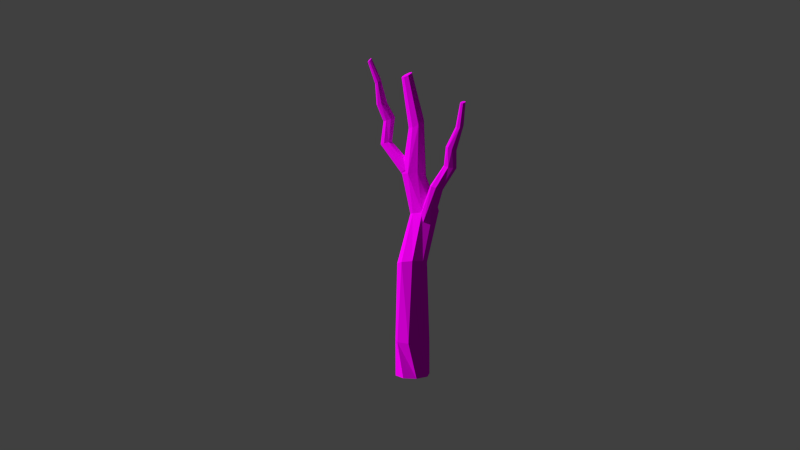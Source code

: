 # Source: Tree3.blend  (saved by Blender 2.75.0; exported with 4.5.12 LTS)
import bpy
from mathutils import Matrix  # noqa: F401  (used for matrix-valued properties, if any)

bpy.ops.wm.read_factory_settings(use_empty=True)
scene = bpy.context.scene
scene.name = 'Scene'

# ---- collections
col_collection_1 = bpy.data.collections.new('Collection 1'); scene.collection.children.link(col_collection_1)

# ---- images (referenced by path relative to the original .blend; pixels are not part of the script)
import os
ASSET_DIR = os.environ.get("B2B_ASSET_DIR", "")  # directory of the original .blend (textures are referenced by path, not embedded)
HERE = os.path.dirname(os.path.abspath(__file__))  # packed textures are extracted next to this script under _unpacked/

def load_image(name, relpath, width, height, colorspace="sRGB"):
    """Load a texture the original file referenced (path relative to the .blend, or extracted next to this script)."""
    p = next((c for c in (os.path.join(HERE, relpath), os.path.join(ASSET_DIR, relpath)) if relpath and os.path.exists(c)), "")
    if p:
        img = bpy.data.images.load(p, check_existing=True)
        img.name = name
    else:  # same state as the original file: an image datablock whose file is absent (Cycles renders it pink)
        img = bpy.data.images.new(name, width, height)
        img.source = "FILE"
        img.filepath = "//" + (relpath or name)
    img.colorspace_settings.name = colorspace
    return img
img_treetexture_png = load_image('TreeTexture.png', 'TreeTexture.png', 1024, 1024, 'sRGB')

# ---- materials (node trees are filled in below, after node groups)
mat_material_002 = bpy.data.materials.new('Material.002')
mat_material_002.alpha_threshold = 0.0
mat_material_002.roughness = 0.5

# ---- material node trees
mat_material_002.use_nodes = True; mat_material_002.node_tree.nodes.clear()
_N = mat_material_002.node_tree.nodes; _L = mat_material_002.node_tree.links
n0 = _N.new('ShaderNodeOutputMaterial'); n0.name = 'Material Output'; n0.location = (300, 300)
n1 = _N.new('ShaderNodeBsdfDiffuse'); n1.name = 'Diffuse BSDF'; n1.location = (10, 300)
n2 = _N.new('ShaderNodeTexImage'); n2.name = 'Image Texture'; n2.location = (-180, 300)
n2.width = 140
n2.image = img_treetexture_png
_L.new(n1.outputs[0], n0.inputs[0])
_L.new(n2.outputs[0], n1.inputs[0])
n0.is_active_output = True

# ---- world
world_world = bpy.data.worlds.new('World'); scene.world = world_world
world_world.color = (0.05088, 0.05088, 0.05088)
world_world.use_sun_shadow = False
world_world.sun_shadow_jitter_overblur = 0.0
world_world.cycles.sampling_method = 'MANUAL'
world_world.cycles.sample_map_resolution = 256

# ---- cameras
cam_camera = bpy.data.cameras.new('Camera')
cam_camera.clip_end = 100.0
cam_camera.lens = 35.0
cam_camera.sensor_width = 32.0
cam_camera.sensor_height = 18.0
cam_camera.ortho_scale = 7.314
cam_camera.dof.focus_distance = 0.0

# ---- meshes
me_cylinder_001 = bpy.data.meshes.new('Cylinder.001')
me_cylinder_001.from_pydata([(-0.5697, -3.54, 4.797), (0.174, -4.953, 6.088), (0.09685, -3.726, 4.47), (0.6215, -5.353, 5.614), (0.3173, -4.233, 3.941), (0.5069, -5.915, 5.107), (-0.0374, -4.764, 3.519), (-0.1027, -6.31, 4.865), (-0.7596, -5.009, 3.453), (-0.8501, -6.306, 5.03), (-1.426, -4.823, 3.78), (-1.298, -5.906, 5.505), (-1.647, -4.316, 4.309), (-1.183, -5.343, 6.011), (-1.292, -3.785, 4.73), (-0.5735, -4.949, 6.253), (0.3586, -10.78, 7.08), (0.3631, -10.23, 7.426), (-0.1012, -11.19, 6.883), (-0.747, -11.23, 6.951), (-1.201, -10.87, 7.244), (-1.196, -10.32, 7.59), (-0.7363, -9.902, 7.786), (-0.09048, -9.864, 7.719), (-0.9362, -12.45, 9.737), (-0.4127, -12.07, 9.801), (-1.546, -12.44, 9.963), (-1.885, -12.04, 10.35), (-1.754, -11.48, 10.66), (-1.231, -11.1, 10.73), (-0.621, -11.12, 10.5), (-0.2821, -11.52, 10.12), (-0.6673, -13.99, 11.52), (-0.1358, -13.81, 11.5), (-1.147, -13.78, 11.72), (-1.293, -13.3, 11.97), (-1.021, -12.84, 12.14), (-0.489, -12.67, 12.12), (-0.009749, -12.88, 11.93), (0.1366, -13.35, 11.67), (-0.2009, -15.03, 14.23), (0.09622, -14.84, 14.06), (-0.4114, -14.98, 14.56), (-0.412, -14.72, 14.86), (-0.2024, -14.4, 14.95), (0.09472, -14.2, 14.78), (0.3052, -14.25, 14.44), (0.3059, -14.51, 14.15), (0.4757, -16.75, 16.57), (0.6793, -16.62, 16.45), (0.3315, -16.72, 16.8), (0.3311, -16.54, 17.0), (0.4747, -16.32, 17.06), (0.6782, -16.18, 16.94), (0.8225, -16.22, 16.71), (0.8229, -16.39, 16.51), (0.0, 1.0, -1.0), (0.4335, 0.9011, 1.005), (0.7071, 0.7071, -1.0), (0.9437, 0.3306, 1.009), (1.0, -4.371e-08, -1.0), (0.9011, -0.4335, 1.007), (0.7071, -0.7071, -1.0), (0.3306, -0.9438, 1.002), (-8.742e-08, -1.0, -1.0), (-0.4335, -0.9011, 0.9953), (-0.7071, -0.7071, -1.0), (-0.9437, -0.3306, 0.9914), (-1.0, 1.192e-08, -1.0), (-0.9011, 0.4335, 0.9926), (-0.7071, 0.7071, -1.0), (-0.3306, 0.9438, 0.9981), (0.7811, -0.1906, 5.596), (0.655, 0.4429, 5.673), (0.4269, -0.7153, 5.446), (-0.2001, -0.8237, 5.312), (-0.7326, -0.4525, 5.27), (-0.8588, 0.1809, 5.347), (-0.5046, 0.7056, 5.497), (0.1224, 0.8141, 5.632), (-1.355, -0.9367, 8.129), (-0.894, -0.4837, 8.2), (-2.006, -0.9333, 8.12), (-2.464, -0.4755, 8.179), (-2.462, 0.1686, 8.27), (-2.001, 0.6215, 8.341), (-1.35, 0.6181, 8.35), (-0.8918, 0.1603, 8.291), (-1.722, -1.641, 10.36), (-1.22, -1.407, 10.45), (-2.242, -1.447, 10.29), (-2.476, -0.939, 10.27), (-2.287, -0.4141, 10.32), (-1.786, -0.1799, 10.4), (-1.266, -0.3736, 10.48), (-1.031, -0.8817, 10.49), (-2.24, -1.517, 13.26), (-1.903, -1.357, 13.13), (-2.555, -1.384, 13.45), (-2.665, -1.035, 13.6), (-2.504, -0.6745, 13.61), (-2.168, -0.5135, 13.48), (-1.853, -0.6466, 13.29), (-1.743, -0.9958, 13.14), (-2.42, -2.121, 16.17), (-2.189, -2.011, 16.08), (-2.636, -2.03, 16.3), (-2.711, -1.791, 16.4), (-2.601, -1.543, 16.41), (-2.371, -1.433, 16.32), (-2.154, -1.524, 16.19), (-2.079, -1.764, 16.09), (2.219, 9.176, -16.46), (3.212, 7.479, -12.35), (3.88, 8.842, -16.6), (4.553, 6.506, -12.73), (4.799, 7.516, -17.13), (4.761, 4.942, -13.36), (4.439, 5.974, -17.75), (3.716, 3.702, -13.87), (3.009, 5.12, -18.09), (2.03, 3.512, -13.96), (1.348, 5.454, -17.95), (0.6895, 4.485, -13.58), (0.4291, 6.78, -17.42), (0.4808, 6.049, -12.95), (0.7898, 8.322, -16.8), (1.526, 7.289, -12.44), (4.419, 1.599, -3.724), (3.893, 2.774, -3.069), (3.852, 0.5283, -4.511), (2.524, 0.1891, -4.967), (1.214, 0.7799, -4.827), (0.6879, 1.955, -4.171), (1.255, 3.025, -3.384), (2.583, 3.364, -2.928), (0.05377, -2.793, 0.5821), (0.8833, -1.763, 1.163), (-1.369, -3.018, 0.4732), (-2.551, -2.307, 0.8999), (-2.8, -1.075, 1.612), (-1.971, -0.04512, 2.193), (-0.5483, 0.18, 2.302), (0.634, -0.5317, 1.875), (-0.4607, -6.201, 4.56), (0.5429, -5.611, 4.996), (-1.674, -5.941, 4.496), (-2.387, -4.982, 4.839), (-2.182, -3.887, 5.39), (-1.178, -3.297, 5.826), (0.0356, -3.557, 5.891), (0.7485, -4.516, 5.547), (-1.632, -8.532, 10.55), (-0.961, -7.974, 10.46), (-2.373, -8.541, 11.02), (-2.75, -7.996, 11.59), (-2.542, -7.216, 11.94), (-1.87, -6.658, 11.85), (-1.13, -6.649, 11.38), (-0.7528, -7.194, 10.8), (-1.777, -12.23, 16.03), (-1.317, -11.85, 15.97), (-2.285, -12.23, 16.35), (-2.543, -11.86, 16.75), (-2.4, -11.33, 16.98), (-1.94, -10.94, 16.92), (-1.433, -10.94, 16.6), (-1.175, -11.31, 16.21)], [], [(0, 1, 3, 2), (2, 3, 5, 4), (4, 5, 7, 6), (6, 7, 9, 8), (8, 9, 11, 10), (10, 11, 13, 12), (5, 3, 16, 18), (14, 15, 1, 0), (12, 13, 15, 14), (0, 2, 4, 6, 8, 10, 12, 14), (23, 22, 30, 31), (11, 9, 20, 21), (1, 15, 23, 17), (3, 1, 17, 16), (7, 5, 18, 19), (13, 11, 21, 22), (9, 7, 19, 20), (15, 13, 22, 23), (28, 27, 35, 36), (21, 20, 28, 29), (19, 18, 26, 27), (16, 17, 25, 24), (17, 23, 31, 25), (22, 21, 29, 30), (20, 19, 27, 28), (18, 16, 24, 26), (33, 39, 47, 41), (26, 24, 32, 34), (31, 30, 38, 39), (29, 28, 36, 37), (27, 26, 34, 35), (24, 25, 33, 32), (25, 31, 39, 33), (30, 29, 37, 38), (47, 46, 54, 55), (38, 37, 45, 46), (36, 35, 43, 44), (34, 32, 40, 42), (39, 38, 46, 47), (37, 36, 44, 45), (35, 34, 42, 43), (32, 33, 41, 40), (48, 49, 55, 54, 53, 52, 51, 50), (45, 44, 52, 53), (43, 42, 50, 51), (40, 41, 49, 48), (41, 47, 55, 49), (46, 45, 53, 54), (44, 43, 51, 52), (42, 40, 48, 50), (56, 57, 59, 58), (58, 59, 61, 60), (60, 61, 63, 62), (62, 63, 65, 64), (64, 65, 67, 66), (66, 67, 69, 68), (61, 59, 72, 74), (70, 71, 57, 56), (68, 69, 71, 70), (56, 58, 60, 62, 64, 66, 68, 70), (79, 78, 86, 87), (67, 65, 76, 77), (57, 71, 79, 73), (59, 57, 73, 72), (63, 61, 74, 75), (69, 67, 77, 78), (65, 63, 75, 76), (71, 69, 78, 79), (84, 83, 91, 92), (77, 76, 84, 85), (75, 74, 82, 83), (72, 73, 81, 80), (73, 79, 87, 81), (78, 77, 85, 86), (76, 75, 83, 84), (74, 72, 80, 82), (89, 95, 103, 97), (82, 80, 88, 90), (87, 86, 94, 95), (85, 84, 92, 93), (83, 82, 90, 91), (80, 81, 89, 88), (81, 87, 95, 89), (86, 85, 93, 94), (103, 102, 110, 111), (94, 93, 101, 102), (92, 91, 99, 100), (90, 88, 96, 98), (95, 94, 102, 103), (93, 92, 100, 101), (91, 90, 98, 99), (88, 89, 97, 96), (104, 105, 111, 110, 109, 108, 107, 106), (101, 100, 108, 109), (99, 98, 106, 107), (96, 97, 105, 104), (97, 103, 111, 105), (102, 101, 109, 110), (100, 99, 107, 108), (98, 96, 104, 106), (112, 113, 115, 114), (114, 115, 117, 116), (116, 117, 119, 118), (118, 119, 121, 120), (120, 121, 123, 122), (122, 123, 125, 124), (117, 115, 128, 130), (126, 127, 113, 112), (124, 125, 127, 126), (112, 114, 116, 118, 120, 122, 124, 126), (135, 134, 142, 143), (123, 121, 132, 133), (113, 127, 135, 129), (115, 113, 129, 128), (119, 117, 130, 131), (125, 123, 133, 134), (121, 119, 131, 132), (127, 125, 134, 135), (140, 139, 147, 148), (133, 132, 140, 141), (131, 130, 138, 139), (128, 129, 137, 136), (129, 135, 143, 137), (134, 133, 141, 142), (132, 131, 139, 140), (130, 128, 136, 138), (145, 151, 159, 153), (138, 136, 144, 146), (143, 142, 150, 151), (141, 140, 148, 149), (139, 138, 146, 147), (136, 137, 145, 144), (137, 143, 151, 145), (142, 141, 149, 150), (159, 158, 166, 167), (150, 149, 157, 158), (148, 147, 155, 156), (146, 144, 152, 154), (151, 150, 158, 159), (149, 148, 156, 157), (147, 146, 154, 155), (144, 145, 153, 152), (160, 161, 167, 166, 165, 164, 163, 162), (157, 156, 164, 165), (155, 154, 162, 163), (152, 153, 161, 160), (153, 159, 167, 161), (158, 157, 165, 166), (156, 155, 163, 164), (154, 152, 160, 162)])
_uv = me_cylinder_001.uv_layers.new(name='UVMap')
_uv.uv.foreach_set('vector', [0.1211, 0.9305, 0.1289, 0.9305, 0.1289, 0.9383, 0.1211, 0.9383, 0.1211, 0.9305, 0.1289, 0.9305, 0.1289, 0.9383, 0.1211, 0.9383, 0.1211, 0.9305, 0.1289, 0.9305, 0.1289, 0.9383, 0.1211, 0.9383, 0.1211, 0.9305, 0.1289, 0.9305, 0.1289, 0.9383, 0.1211, 0.9383, 0.1211, 0.9305, 0.1289, 0.9305, 0.1289, 0.9383, 0.1211, 0.9383, 0.1211, 0.9305, 0.1289, 0.9305, 0.1289, 0.9383, 0.1211, 0.9383, 0.1211, 0.9305, 0.1289, 0.9305, 0.1289, 0.9383, 0.1211, 0.9383, 0.1211, 0.9305, 0.1289, 0.9305, 0.1289, 0.9383, 0.1211, 0.9383, 0.1211, 0.9305, 0.1289, 0.9305, 0.1289, 0.9383, 0.1211, 0.9383, 0.125, 0.9383, 0.1278, 0.9371, 0.1289, 0.9344, 0.1278, 0.9316, 0.125, 0.9305, 0.1222, 0.9316, 0.1211, 0.9344, 0.1222, 0.9371, 0.1211, 0.9305, 0.1289, 0.9305, 0.1289, 0.9383, 0.1211, 0.9383, 0.1211, 0.9305, 0.1289, 0.9305, 0.1289, 0.9383, 0.1211, 0.9383, 0.1211, 0.9305, 0.1289, 0.9305, 0.1289, 0.9383, 0.1211, 0.9383, 0.1211, 0.9305, 0.1289, 0.9305, 0.1289, 0.9383, 0.1211, 0.9383, 0.1211, 0.9305, 0.1289, 0.9305, 0.1289, 0.9383, 0.1211, 0.9383, 0.1211, 0.9305, 0.1289, 0.9305, 0.1289, 0.9383, 0.1211, 0.9383, 0.1211, 0.9305, 0.1289, 0.9305, 0.1289, 0.9383, 0.1211, 0.9383, 0.1211, 0.9305, 0.1289, 0.9305, 0.1289, 0.9383, 0.1211, 0.9383, 0.1211, 0.9305, 0.1289, 0.9305, 0.1289, 0.9383, 0.1211, 0.9383, 0.1211, 0.9305, 0.1289, 0.9305, 0.1289, 0.9383, 0.1211, 0.9383, 0.1211, 0.9305, 0.1289, 0.9305, 0.1289, 0.9383, 0.1211, 0.9383, 0.1211, 0.9305, 0.1289, 0.9305, 0.1289, 0.9383, 0.1211, 0.9383, 0.1211, 0.9305, 0.1289, 0.9305, 0.1289, 0.9383, 0.1211, 0.9383, 0.1211, 0.9305, 0.1289, 0.9305, 0.1289, 0.9383, 0.1211, 0.9383, 0.1211, 0.9305, 0.1289, 0.9305, 0.1289, 0.9383, 0.1211, 0.9383, 0.1211, 0.9305, 0.1289, 0.9305, 0.1289, 0.9383, 0.1211, 0.9383, 0.1211, 0.9305, 0.1289, 0.9305, 0.1289, 0.9383, 0.1211, 0.9383, 0.1211, 0.9305, 0.1289, 0.9305, 0.1289, 0.9383, 0.1211, 0.9383, 0.1211, 0.9305, 0.1289, 0.9305, 0.1289, 0.9383, 0.1211, 0.9383, 0.1211, 0.9305, 0.1289, 0.9305, 0.1289, 0.9383, 0.1211, 0.9383, 0.1211, 0.9305, 0.1289, 0.9305, 0.1289, 0.9383, 0.1211, 0.9383, 0.1211, 0.9305, 0.1289, 0.9305, 0.1289, 0.9383, 0.1211, 0.9383, 0.1211, 0.9305, 0.1289, 0.9305, 0.1289, 0.9383, 0.1211, 0.9383, 0.1211, 0.9305, 0.1289, 0.9305, 0.1289, 0.9383, 0.1211, 0.9383, 0.1211, 0.9305, 0.1289, 0.9305, 0.1289, 0.9383, 0.1211, 0.9383, 0.1211, 0.9305, 0.1289, 0.9305, 0.1289, 0.9383, 0.1211, 0.9383, 0.1211, 0.9305, 0.1289, 0.9305, 0.1289, 0.9383, 0.1211, 0.9383, 0.1211, 0.9305, 0.1289, 0.9305, 0.1289, 0.9383, 0.1211, 0.9383, 0.1211, 0.9305, 0.1289, 0.9305, 0.1289, 0.9383, 0.1211, 0.9383, 0.1211, 0.9305, 0.1289, 0.9305, 0.1289, 0.9383, 0.1211, 0.9383, 0.1211, 0.9305, 0.1289, 0.9305, 0.1289, 0.9383, 0.1211, 0.9383, 0.1211, 0.9305, 0.1289, 0.9305, 0.1289, 0.9383, 0.1211, 0.9383, 0.125, 0.9383, 0.1278, 0.9371, 0.1289, 0.9344, 0.1278, 0.9316, 0.125, 0.9305, 0.1222, 0.9316, 0.1211, 0.9344, 0.1222, 0.9371, 0.1211, 0.9305, 0.1289, 0.9305, 0.1289, 0.9383, 0.1211, 0.9383, 0.1211, 0.9305, 0.1289, 0.9305, 0.1289, 0.9383, 0.1211, 0.9383, 0.1211, 0.9305, 0.1289, 0.9305, 0.1289, 0.9383, 0.1211, 0.9383, 0.1211, 0.9305, 0.1289, 0.9305, 0.1289, 0.9383, 0.1211, 0.9383, 0.1211, 0.9305, 0.1289, 0.9305, 0.1289, 0.9383, 0.1211, 0.9383, 0.1211, 0.9305, 0.1289, 0.9305, 0.1289, 0.9383, 0.1211, 0.9383, 0.1211, 0.9305, 0.1289, 0.9305, 0.1289, 0.9383, 0.1211, 0.9383, 0.1211, 0.9305, 0.1289, 0.9305, 0.1289, 0.9383, 0.1211, 0.9383, 0.1211, 0.9305, 0.1289, 0.9305, 0.1289, 0.9383, 0.1211, 0.9383, 0.1211, 0.9305, 0.1289, 0.9305, 0.1289, 0.9383, 0.1211, 0.9383, 0.1211, 0.9305, 0.1289, 0.9305, 0.1289, 0.9383, 0.1211, 0.9383, 0.1211, 0.9305, 0.1289, 0.9305, 0.1289, 0.9383, 0.1211, 0.9383, 0.1211, 0.9305, 0.1289, 0.9305, 0.1289, 0.9383, 0.1211, 0.9383, 0.1211, 0.9305, 0.1289, 0.9305, 0.1289, 0.9383, 0.1211, 0.9383, 0.1211, 0.9305, 0.1289, 0.9305, 0.1289, 0.9383, 0.1211, 0.9383, 0.1211, 0.9305, 0.1289, 0.9305, 0.1289, 0.9383, 0.1211, 0.9383, 0.125, 0.9383, 0.1278, 0.9371, 0.1289, 0.9344, 0.1278, 0.9316, 0.125, 0.9305, 0.1222, 0.9316, 0.1211, 0.9344, 0.1222, 0.9371, 0.1211, 0.9305, 0.1289, 0.9305, 0.1289, 0.9383, 0.1211, 0.9383, 0.1211, 0.9305, 0.1289, 0.9305, 0.1289, 0.9383, 0.1211, 0.9383, 0.1211, 0.9305, 0.1289, 0.9305, 0.1289, 0.9383, 0.1211, 0.9383, 0.1211, 0.9305, 0.1289, 0.9305, 0.1289, 0.9383, 0.1211, 0.9383, 0.1211, 0.9305, 0.1289, 0.9305, 0.1289, 0.9383, 0.1211, 0.9383, 0.1211, 0.9305, 0.1289, 0.9305, 0.1289, 0.9383, 0.1211, 0.9383, 0.1211, 0.9305, 0.1289, 0.9305, 0.1289, 0.9383, 0.1211, 0.9383, 0.1211, 0.9305, 0.1289, 0.9305, 0.1289, 0.9383, 0.1211, 0.9383, 0.1211, 0.9305, 0.1289, 0.9305, 0.1289, 0.9383, 0.1211, 0.9383, 0.1211, 0.9305, 0.1289, 0.9305, 0.1289, 0.9383, 0.1211, 0.9383, 0.1211, 0.9305, 0.1289, 0.9305, 0.1289, 0.9383, 0.1211, 0.9383, 0.1211, 0.9305, 0.1289, 0.9305, 0.1289, 0.9383, 0.1211, 0.9383, 0.1211, 0.9305, 0.1289, 0.9305, 0.1289, 0.9383, 0.1211, 0.9383, 0.1211, 0.9305, 0.1289, 0.9305, 0.1289, 0.9383, 0.1211, 0.9383, 0.1211, 0.9305, 0.1289, 0.9305, 0.1289, 0.9383, 0.1211, 0.9383, 0.1211, 0.9305, 0.1289, 0.9305, 0.1289, 0.9383, 0.1211, 0.9383, 0.1211, 0.9305, 0.1289, 0.9305, 0.1289, 0.9383, 0.1211, 0.9383, 0.1211, 0.9305, 0.1289, 0.9305, 0.1289, 0.9383, 0.1211, 0.9383, 0.1211, 0.9305, 0.1289, 0.9305, 0.1289, 0.9383, 0.1211, 0.9383, 0.1211, 0.9305, 0.1289, 0.9305, 0.1289, 0.9383, 0.1211, 0.9383, 0.1211, 0.9305, 0.1289, 0.9305, 0.1289, 0.9383, 0.1211, 0.9383, 0.1211, 0.9305, 0.1289, 0.9305, 0.1289, 0.9383, 0.1211, 0.9383, 0.1211, 0.9305, 0.1289, 0.9305, 0.1289, 0.9383, 0.1211, 0.9383, 0.1211, 0.9305, 0.1289, 0.9305, 0.1289, 0.9383, 0.1211, 0.9383, 0.1211, 0.9305, 0.1289, 0.9305, 0.1289, 0.9383, 0.1211, 0.9383, 0.1211, 0.9305, 0.1289, 0.9305, 0.1289, 0.9383, 0.1211, 0.9383, 0.1211, 0.9305, 0.1289, 0.9305, 0.1289, 0.9383, 0.1211, 0.9383, 0.1211, 0.9305, 0.1289, 0.9305, 0.1289, 0.9383, 0.1211, 0.9383, 0.1211, 0.9305, 0.1289, 0.9305, 0.1289, 0.9383, 0.1211, 0.9383, 0.1211, 0.9305, 0.1289, 0.9305, 0.1289, 0.9383, 0.1211, 0.9383, 0.1211, 0.9305, 0.1289, 0.9305, 0.1289, 0.9383, 0.1211, 0.9383, 0.1211, 0.9305, 0.1289, 0.9305, 0.1289, 0.9383, 0.1211, 0.9383, 0.125, 0.9383, 0.1278, 0.9371, 0.1289, 0.9344, 0.1278, 0.9316, 0.125, 0.9305, 0.1222, 0.9316, 0.1211, 0.9344, 0.1222, 0.9371, 0.1211, 0.9305, 0.1289, 0.9305, 0.1289, 0.9383, 0.1211, 0.9383, 0.1211, 0.9305, 0.1289, 0.9305, 0.1289, 0.9383, 0.1211, 0.9383, 0.1211, 0.9305, 0.1289, 0.9305, 0.1289, 0.9383, 0.1211, 0.9383, 0.1211, 0.9305, 0.1289, 0.9305, 0.1289, 0.9383, 0.1211, 0.9383, 0.1211, 0.9305, 0.1289, 0.9305, 0.1289, 0.9383, 0.1211, 0.9383, 0.1211, 0.9305, 0.1289, 0.9305, 0.1289, 0.9383, 0.1211, 0.9383, 0.1211, 0.9305, 0.1289, 0.9305, 0.1289, 0.9383, 0.1211, 0.9383, 0.1211, 0.9305, 0.1289, 0.9305, 0.1289, 0.9383, 0.1211, 0.9383, 0.1211, 0.9305, 0.1289, 0.9305, 0.1289, 0.9383, 0.1211, 0.9383, 0.1211, 0.9305, 0.1289, 0.9305, 0.1289, 0.9383, 0.1211, 0.9383, 0.1211, 0.9305, 0.1289, 0.9305, 0.1289, 0.9383, 0.1211, 0.9383, 0.1211, 0.9305, 0.1289, 0.9305, 0.1289, 0.9383, 0.1211, 0.9383, 0.1211, 0.9305, 0.1289, 0.9305, 0.1289, 0.9383, 0.1211, 0.9383, 0.1211, 0.9305, 0.1289, 0.9305, 0.1289, 0.9383, 0.1211, 0.9383, 0.1211, 0.9305, 0.1289, 0.9305, 0.1289, 0.9383, 0.1211, 0.9383, 0.1211, 0.9305, 0.1289, 0.9305, 0.1289, 0.9383, 0.1211, 0.9383, 0.125, 0.9383, 0.1278, 0.9371, 0.1289, 0.9344, 0.1278, 0.9316, 0.125, 0.9305, 0.1222, 0.9316, 0.1211, 0.9344, 0.1222, 0.9371, 0.1211, 0.9305, 0.1289, 0.9305, 0.1289, 0.9383, 0.1211, 0.9383, 0.1211, 0.9305, 0.1289, 0.9305, 0.1289, 0.9383, 0.1211, 0.9383, 0.1211, 0.9305, 0.1289, 0.9305, 0.1289, 0.9383, 0.1211, 0.9383, 0.1211, 0.9305, 0.1289, 0.9305, 0.1289, 0.9383, 0.1211, 0.9383, 0.1211, 0.9305, 0.1289, 0.9305, 0.1289, 0.9383, 0.1211, 0.9383, 0.1211, 0.9305, 0.1289, 0.9305, 0.1289, 0.9383, 0.1211, 0.9383, 0.1211, 0.9305, 0.1289, 0.9305, 0.1289, 0.9383, 0.1211, 0.9383, 0.1211, 0.9305, 0.1289, 0.9305, 0.1289, 0.9383, 0.1211, 0.9383, 0.1211, 0.9305, 0.1289, 0.9305, 0.1289, 0.9383, 0.1211, 0.9383, 0.1211, 0.9305, 0.1289, 0.9305, 0.1289, 0.9383, 0.1211, 0.9383, 0.1211, 0.9305, 0.1289, 0.9305, 0.1289, 0.9383, 0.1211, 0.9383, 0.1211, 0.9305, 0.1289, 0.9305, 0.1289, 0.9383, 0.1211, 0.9383, 0.1211, 0.9305, 0.1289, 0.9305, 0.1289, 0.9383, 0.1211, 0.9383, 0.1211, 0.9305, 0.1289, 0.9305, 0.1289, 0.9383, 0.1211, 0.9383, 0.1211, 0.9305, 0.1289, 0.9305, 0.1289, 0.9383, 0.1211, 0.9383, 0.1211, 0.9305, 0.1289, 0.9305, 0.1289, 0.9383, 0.1211, 0.9383, 0.1211, 0.9305, 0.1289, 0.9305, 0.1289, 0.9383, 0.1211, 0.9383, 0.1211, 0.9305, 0.1289, 0.9305, 0.1289, 0.9383, 0.1211, 0.9383, 0.1211, 0.9305, 0.1289, 0.9305, 0.1289, 0.9383, 0.1211, 0.9383, 0.1211, 0.9305, 0.1289, 0.9305, 0.1289, 0.9383, 0.1211, 0.9383, 0.1211, 0.9305, 0.1289, 0.9305, 0.1289, 0.9383, 0.1211, 0.9383, 0.1211, 0.9305, 0.1289, 0.9305, 0.1289, 0.9383, 0.1211, 0.9383, 0.1211, 0.9305, 0.1289, 0.9305, 0.1289, 0.9383, 0.1211, 0.9383, 0.1211, 0.9305, 0.1289, 0.9305, 0.1289, 0.9383, 0.1211, 0.9383, 0.1211, 0.9305, 0.1289, 0.9305, 0.1289, 0.9383, 0.1211, 0.9383, 0.1211, 0.9305, 0.1289, 0.9305, 0.1289, 0.9383, 0.1211, 0.9383, 0.1211, 0.9305, 0.1289, 0.9305, 0.1289, 0.9383, 0.1211, 0.9383, 0.1211, 0.9305, 0.1289, 0.9305, 0.1289, 0.9383, 0.1211, 0.9383, 0.1211, 0.9305, 0.1289, 0.9305, 0.1289, 0.9383, 0.1211, 0.9383, 0.1211, 0.9305, 0.1289, 0.9305, 0.1289, 0.9383, 0.1211, 0.9383, 0.1211, 0.9305, 0.1289, 0.9305, 0.1289, 0.9383, 0.1211, 0.9383, 0.1211, 0.9305, 0.1289, 0.9305, 0.1289, 0.9383, 0.1211, 0.9383, 0.125, 0.9383, 0.1278, 0.9371, 0.1289, 0.9344, 0.1278, 0.9316, 0.125, 0.9305, 0.1222, 0.9316, 0.1211, 0.9344, 0.1222, 0.9371, 0.1211, 0.9305, 0.1289, 0.9305, 0.1289, 0.9383, 0.1211, 0.9383, 0.1211, 0.9305, 0.1289, 0.9305, 0.1289, 0.9383, 0.1211, 0.9383, 0.1211, 0.9305, 0.1289, 0.9305, 0.1289, 0.9383, 0.1211, 0.9383, 0.1211, 0.9305, 0.1289, 0.9305, 0.1289, 0.9383, 0.1211, 0.9383, 0.1211, 0.9305, 0.1289, 0.9305, 0.1289, 0.9383, 0.1211, 0.9383, 0.1211, 0.9305, 0.1289, 0.9305, 0.1289, 0.9383, 0.1211, 0.9383, 0.1211, 0.9305, 0.1289, 0.9305, 0.1289, 0.9383, 0.1211, 0.9383])
me_cylinder_001.materials.append(mat_material_002)
me_cylinder_001.use_remesh_preserve_volume = False
me_cylinder_001.use_remesh_preserve_attributes = False
me_cylinder_001.use_mirror_vertex_groups = False
me_cylinder_001.update()

# ---- objects
ob_cylinder_001 = bpy.data.objects.new('Cylinder.001', me_cylinder_001)
ob_camera = bpy.data.objects.new('Camera', cam_camera)

# ---- transforms, parenting, visibility, modifiers, constraints
ob_cylinder_001.location = (-0.3761, 0.0381, 2.349)
ob_cylinder_001.rotation_euler = (-0.3812, -0.001537, -0.1789)
ob_cylinder_001.scale = (0.1426, 0.1426, 0.1426)
ob_cylinder_001.lineart.crease_threshold = 0.0
ob_camera.location = (13.19, 8.337, 3.916)
ob_camera.rotation_euler = (1.475, 0.008129, 2.147)
ob_camera.lock_rotations_4d = False
ob_camera.empty_display_type = 'ARROWS'
ob_camera.color = (0.0, 0.0, 0.0, 0.0)
ob_camera.display_type = 'WIRE'
ob_camera.lineart.crease_threshold = 0.0

# ---- collection membership
col_collection_1.objects.link(ob_cylinder_001)
col_collection_1.objects.link(ob_camera)

# ---- scene / render settings (as saved in the file)
scene.camera = ob_camera
scene.frame_start = 1; scene.frame_end = 250; scene.frame_set(1)
scene.render.engine = 'CYCLES'
scene.render.resolution_percentage = 50
scene.render.dither_intensity = 0.0
scene.cycles.use_denoising = False
scene.cycles.samples = 200
scene.cycles.sampling_pattern = 'TABULATED_SOBOL'
scene.cycles.light_sampling_threshold = 0.0
scene.cycles.use_adaptive_sampling = False
scene.cycles.use_light_tree = False
scene.cycles.blur_glossy = 0.0
scene.cycles.pixel_filter_type = 'GAUSSIAN'
scene.cycles.sample_clamp_indirect = 0.0
scene.view_settings.view_transform = 'Standard'
bpy.context.view_layer.update()

# ---- added for rendering (the .blend has no usable light): sun
light_auto_sun = bpy.data.lights.new('AutoSun', 'SUN')
light_auto_sun.energy = 3.0
light_auto_sun.angle = 0.0523599
ob_auto_sun = bpy.data.objects.new('AutoSun', light_auto_sun)
scene.collection.objects.link(ob_auto_sun)
ob_auto_sun.rotation_euler = (0.872665, 0.174533, 0.523599)
bpy.context.view_layer.update()
